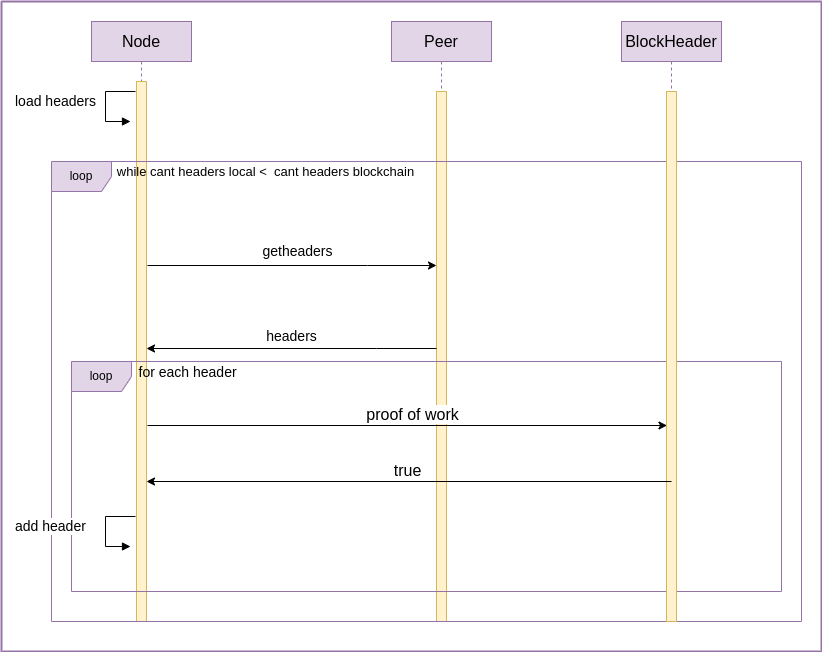

The diagram above was exported from draw.io. Its source (the exported page's mxGraphModel, read from the mxfile embedded in the PNG):
<mxGraphModel dx="1231" dy="611" grid="1" gridSize="10" guides="1" tooltips="1" connect="1" arrows="1" fold="1" page="1" pageScale="1" pageWidth="850" pageHeight="1100" math="0" shadow="0">
  <root>
    <mxCell id="0" />
    <mxCell id="1" parent="0" />
    <mxCell id="D4xU1Pn2prpo3BjVK7uZ-1" value="&lt;font style=&quot;font-size: 16px;&quot;&gt;Node&lt;/font&gt;" style="shape=umlLifeline;perimeter=lifelinePerimeter;whiteSpace=wrap;html=1;container=1;dropTarget=0;collapsible=0;recursiveResize=0;outlineConnect=0;portConstraint=eastwest;newEdgeStyle={&quot;edgeStyle&quot;:&quot;elbowEdgeStyle&quot;,&quot;elbow&quot;:&quot;vertical&quot;,&quot;curved&quot;:0,&quot;rounded&quot;:0};fillColor=#E1D5E7;strokeColor=#9673A6;" parent="1" vertex="1">
      <mxGeometry x="110" y="40" width="100" height="600" as="geometry" />
    </mxCell>
    <mxCell id="D4xU1Pn2prpo3BjVK7uZ-2" value="" style="html=1;points=[];perimeter=orthogonalPerimeter;outlineConnect=0;targetShapes=umlLifeline;portConstraint=eastwest;newEdgeStyle={&quot;edgeStyle&quot;:&quot;elbowEdgeStyle&quot;,&quot;elbow&quot;:&quot;vertical&quot;,&quot;curved&quot;:0,&quot;rounded&quot;:0};fillColor=#FFF2CC;strokeColor=#d6b656;" parent="D4xU1Pn2prpo3BjVK7uZ-1" vertex="1">
      <mxGeometry x="45" y="60" width="10" height="540" as="geometry" />
    </mxCell>
    <mxCell id="x5xUmZA-QvyzIyxEBc6l-1" value="&lt;font style=&quot;font-size: 16px;&quot;&gt;Peer&lt;/font&gt;" style="shape=umlLifeline;perimeter=lifelinePerimeter;whiteSpace=wrap;html=1;container=1;dropTarget=0;collapsible=0;recursiveResize=0;outlineConnect=0;portConstraint=eastwest;newEdgeStyle={&quot;edgeStyle&quot;:&quot;elbowEdgeStyle&quot;,&quot;elbow&quot;:&quot;vertical&quot;,&quot;curved&quot;:0,&quot;rounded&quot;:0};fillColor=#e1d5e7;strokeColor=#9673a6;" parent="1" vertex="1">
      <mxGeometry x="410" y="40" width="100" height="600" as="geometry" />
    </mxCell>
    <mxCell id="x5xUmZA-QvyzIyxEBc6l-2" value="" style="html=1;points=[];perimeter=orthogonalPerimeter;outlineConnect=0;targetShapes=umlLifeline;portConstraint=eastwest;newEdgeStyle={&quot;edgeStyle&quot;:&quot;elbowEdgeStyle&quot;,&quot;elbow&quot;:&quot;vertical&quot;,&quot;curved&quot;:0,&quot;rounded&quot;:0};fillColor=#fff2cc;strokeColor=#d6b656;" parent="x5xUmZA-QvyzIyxEBc6l-1" vertex="1">
      <mxGeometry x="45" y="70" width="10" height="530" as="geometry" />
    </mxCell>
    <mxCell id="g3rYJLZCDIQ7hvnGbTBk-1" value="loop" style="shape=umlFrame;whiteSpace=wrap;html=1;pointerEvents=0;fillColor=#e1d5e7;strokeColor=#9673a6;" parent="1" vertex="1">
      <mxGeometry x="70" y="180" width="750" height="460" as="geometry" />
    </mxCell>
    <mxCell id="lkO9h-YEroi5Kp4WbQQ9-1" value="&lt;font style=&quot;font-size: 13px;&quot;&gt;while cant headers local &amp;lt;&amp;nbsp; cant headers blockchain&lt;/font&gt;" style="text;html=1;align=center;verticalAlign=middle;resizable=0;points=[];autosize=1;strokeColor=none;fillColor=none;" parent="1" vertex="1">
      <mxGeometry x="124" y="175" width="320" height="30" as="geometry" />
    </mxCell>
    <mxCell id="qA8OqRzgpoX5wBWs9e86-1" style="edgeStyle=elbowEdgeStyle;rounded=0;orthogonalLoop=1;jettySize=auto;html=1;elbow=vertical;curved=0;strokeWidth=1;" parent="1" target="x5xUmZA-QvyzIyxEBc6l-2" edge="1">
      <mxGeometry relative="1" as="geometry">
        <Array as="points">
          <mxPoint x="386" y="284" />
        </Array>
        <mxPoint x="166" y="284" as="sourcePoint" />
        <mxPoint x="450" y="284" as="targetPoint" />
      </mxGeometry>
    </mxCell>
    <mxCell id="qA8OqRzgpoX5wBWs9e86-2" value="&lt;font style=&quot;font-size: 14px;&quot;&gt;getheaders&lt;/font&gt;" style="edgeLabel;html=1;align=center;verticalAlign=middle;resizable=0;points=[];" parent="qA8OqRzgpoX5wBWs9e86-1" connectable="0" vertex="1">
      <mxGeometry x="-0.3273" y="4" relative="1" as="geometry">
        <mxPoint x="52" y="-11" as="offset" />
      </mxGeometry>
    </mxCell>
    <mxCell id="qA8OqRzgpoX5wBWs9e86-3" style="edgeStyle=elbowEdgeStyle;rounded=0;orthogonalLoop=1;jettySize=auto;html=1;elbow=vertical;curved=0;strokeWidth=1;" parent="1" target="D4xU1Pn2prpo3BjVK7uZ-2" edge="1">
      <mxGeometry relative="1" as="geometry">
        <Array as="points">
          <mxPoint x="395" y="367" />
          <mxPoint x="335" y="327" />
          <mxPoint x="395" y="287" />
        </Array>
        <mxPoint x="455" y="367" as="sourcePoint" />
        <mxPoint x="175" y="367" as="targetPoint" />
      </mxGeometry>
    </mxCell>
    <mxCell id="qA8OqRzgpoX5wBWs9e86-4" value="&lt;font style=&quot;font-size: 14px;&quot;&gt;headers&lt;/font&gt;" style="edgeLabel;html=1;align=center;verticalAlign=middle;resizable=0;points=[];" parent="qA8OqRzgpoX5wBWs9e86-3" connectable="0" vertex="1">
      <mxGeometry x="-0.3273" y="4" relative="1" as="geometry">
        <mxPoint x="-48" y="-17" as="offset" />
      </mxGeometry>
    </mxCell>
    <mxCell id="gfo-WDFlW5VXxASOzaTH-1" value="&lt;font style=&quot;font-size: 14px;&quot;&gt;load headers&lt;/font&gt;" style="html=1;align=left;spacingLeft=2;endArrow=block;rounded=0;edgeStyle=orthogonalEdgeStyle;curved=0;rounded=0;" parent="1" edge="1">
      <mxGeometry x="-0.0588" y="-94" relative="1" as="geometry">
        <mxPoint x="154" y="110" as="sourcePoint" />
        <Array as="points">
          <mxPoint x="124" y="110" />
          <mxPoint x="124" y="140" />
        </Array>
        <mxPoint as="offset" />
        <mxPoint x="149" y="140" as="targetPoint" />
      </mxGeometry>
    </mxCell>
    <mxCell id="_7JfoFOh-_YuFA7I1o9F-2" value="loop" style="shape=umlFrame;whiteSpace=wrap;html=1;pointerEvents=0;fillColor=#e1d5e7;strokeColor=#9673a6;" parent="1" vertex="1">
      <mxGeometry x="90" y="380" width="710" height="230" as="geometry" />
    </mxCell>
    <mxCell id="jw380rnpaa1bew1xhk94-1" value="&lt;font style=&quot;font-size: 14px;&quot;&gt;for each header&amp;nbsp;&lt;/font&gt;" style="text;html=1;align=center;verticalAlign=middle;resizable=0;points=[];autosize=1;strokeColor=none;fillColor=none;" parent="1" vertex="1">
      <mxGeometry x="143" y="376" width="130" height="30" as="geometry" />
    </mxCell>
    <mxCell id="jw380rnpaa1bew1xhk94-2" value="&lt;font style=&quot;font-size: 16px;&quot;&gt;BlockHeader&lt;/font&gt;" style="shape=umlLifeline;perimeter=lifelinePerimeter;whiteSpace=wrap;html=1;container=1;dropTarget=0;collapsible=0;recursiveResize=0;outlineConnect=0;portConstraint=eastwest;newEdgeStyle={&quot;edgeStyle&quot;:&quot;elbowEdgeStyle&quot;,&quot;elbow&quot;:&quot;vertical&quot;,&quot;curved&quot;:0,&quot;rounded&quot;:0};fillColor=#e1d5e7;strokeColor=#9673a6;" parent="1" vertex="1">
      <mxGeometry x="640" y="40" width="100" height="600" as="geometry" />
    </mxCell>
    <mxCell id="jw380rnpaa1bew1xhk94-3" value="" style="html=1;points=[];perimeter=orthogonalPerimeter;outlineConnect=0;targetShapes=umlLifeline;portConstraint=eastwest;newEdgeStyle={&quot;edgeStyle&quot;:&quot;elbowEdgeStyle&quot;,&quot;elbow&quot;:&quot;vertical&quot;,&quot;curved&quot;:0,&quot;rounded&quot;:0};fillColor=#fff2cc;strokeColor=#d6b656;" parent="jw380rnpaa1bew1xhk94-2" vertex="1">
      <mxGeometry x="45" y="70" width="10" height="530" as="geometry" />
    </mxCell>
    <mxCell id="jw380rnpaa1bew1xhk94-7" value="" style="endArrow=classic;html=1;rounded=0;" parent="1" edge="1">
      <mxGeometry width="50" height="50" relative="1" as="geometry">
        <mxPoint x="166" y="444" as="sourcePoint" />
        <mxPoint x="685.5" y="444" as="targetPoint" />
      </mxGeometry>
    </mxCell>
    <mxCell id="jw380rnpaa1bew1xhk94-8" value="&lt;font style=&quot;font-size: 16px;&quot;&gt;proof of work&lt;/font&gt;" style="edgeLabel;html=1;align=center;verticalAlign=middle;resizable=0;points=[];" parent="1" connectable="0" vertex="1">
      <mxGeometry x="430" y="428" as="geometry">
        <mxPoint y="4" as="offset" />
      </mxGeometry>
    </mxCell>
    <mxCell id="jw380rnpaa1bew1xhk94-10" value="" style="endArrow=classic;html=1;rounded=0;" parent="1" target="D4xU1Pn2prpo3BjVK7uZ-2" edge="1">
      <mxGeometry width="50" height="50" relative="1" as="geometry">
        <mxPoint x="690" y="500" as="sourcePoint" />
        <mxPoint x="740" y="450" as="targetPoint" />
      </mxGeometry>
    </mxCell>
    <mxCell id="owdrUyw6xoHvfRt8slHs-1" value="&lt;span style=&quot;font-size: 16px;&quot;&gt;true&lt;/span&gt;" style="edgeLabel;html=1;align=center;verticalAlign=middle;resizable=0;points=[];" parent="1" connectable="0" vertex="1">
      <mxGeometry x="383" y="487" as="geometry">
        <mxPoint x="42" y="1" as="offset" />
      </mxGeometry>
    </mxCell>
    <mxCell id="owdrUyw6xoHvfRt8slHs-2" value="&lt;font style=&quot;font-size: 14px;&quot;&gt;add header&lt;/font&gt;" style="html=1;align=left;spacingLeft=2;endArrow=block;rounded=0;edgeStyle=orthogonalEdgeStyle;curved=0;rounded=0;" parent="1" edge="1">
      <mxGeometry x="-0.0588" y="-94" relative="1" as="geometry">
        <mxPoint x="154" y="535" as="sourcePoint" />
        <Array as="points">
          <mxPoint x="124" y="535" />
          <mxPoint x="124" y="565" />
        </Array>
        <mxPoint as="offset" />
        <mxPoint x="149" y="565" as="targetPoint" />
      </mxGeometry>
    </mxCell>
    <mxCell id="jl0a581WPoSz-tbJWBk--1" value="" style="swimlane;startSize=0;strokeWidth=2;fillColor=#e1d5e7;strokeColor=#9673a6;" parent="1" vertex="1">
      <mxGeometry x="20" y="20" width="820" height="650" as="geometry" />
    </mxCell>
  </root>
</mxGraphModel>